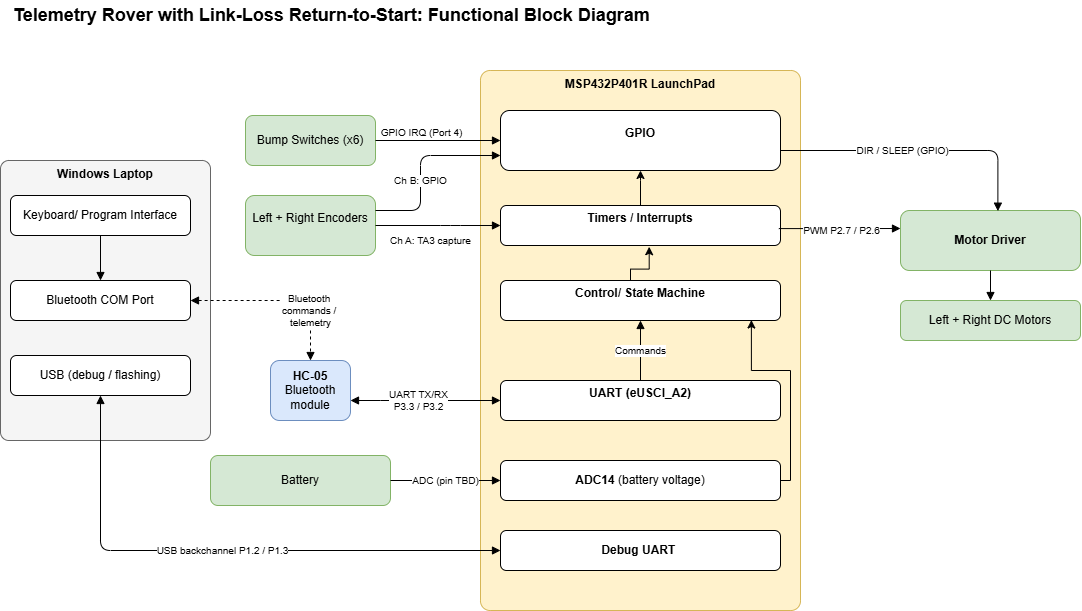

The diagram above was exported from draw.io. Its source (the exported page's mxGraphModel, read from the mxfile embedded in the PNG):
<mxGraphModel dx="1414" dy="743" grid="1" gridSize="10" guides="1" tooltips="1" connect="1" arrows="1" fold="1" page="1" pageScale="1" pageWidth="1100" pageHeight="850" math="0" shadow="0">
  <root>
    <mxCell id="0" />
    <mxCell id="1" parent="0" />
    <mxCell id="title" parent="1" style="text;html=1;fontSize=18;fontStyle=1;align=left;verticalAlign=middle;" value="Telemetry Rover with Link-Loss Return-to-Start: Functional Block Diagram&amp;nbsp;" vertex="1">
      <mxGeometry height="30" width="900" x="21" y="10" as="geometry" />
    </mxCell>
    <mxCell id="lap" parent="1" style="rounded=1;whiteSpace=wrap;html=1;verticalAlign=top;fontStyle=1;fillColor=#f5f5f5;strokeColor=#666666;arcSize=4;" value="Windows Laptop" vertex="1">
      <mxGeometry height="280" width="210" x="10" y="170" as="geometry" />
    </mxCell>
    <mxCell id="kb" parent="1" style="rounded=1;whiteSpace=wrap;html=1;fillColor=#ffffff;" value="Keyboard/ Program Interface" vertex="1">
      <mxGeometry height="40" width="180" x="20" y="205" as="geometry" />
    </mxCell>
    <mxCell id="btcom" parent="1" style="rounded=1;whiteSpace=wrap;html=1;fillColor=#ffffff;" value="Bluetooth COM Port" vertex="1">
      <mxGeometry height="40" width="180" x="20" y="290" as="geometry" />
    </mxCell>
    <mxCell id="usb" parent="1" style="rounded=1;whiteSpace=wrap;html=1;fillColor=#ffffff;" value="USB (debug / flashing)" vertex="1">
      <mxGeometry height="40" width="180" x="20" y="365" as="geometry" />
    </mxCell>
    <mxCell id="hc05" parent="1" style="rounded=1;whiteSpace=wrap;html=1;fillColor=#dae8fc;strokeColor=#6c8ebf;" value="&lt;b&gt;HC-05&lt;/b&gt;&lt;br&gt;Bluetooth module" vertex="1">
      <mxGeometry height="60" width="80" x="280" y="370" as="geometry" />
    </mxCell>
    <mxCell id="msp" parent="1" style="rounded=1;whiteSpace=wrap;html=1;verticalAlign=top;fontStyle=1;fillColor=#fff2cc;strokeColor=#d6b656;arcSize=3;" value="MSP432P401R LaunchPad" vertex="1">
      <mxGeometry height="540" width="320" x="490" y="80" as="geometry" />
    </mxCell>
    <mxCell id="OItMUuFC77-igIlpyHio-4" edge="1" parent="1" style="edgeStyle=orthogonalEdgeStyle;rounded=0;orthogonalLoop=1;jettySize=auto;html=1;defaultLabelBackgroundColor=page;entryX=0.531;entryY=1.031;entryDx=0;entryDy=0;entryPerimeter=0;" target="timers" value="">
      <mxGeometry relative="1" x="-0.0431" as="geometry">
        <Array as="points">
          <mxPoint x="640" y="302.1" />
          <mxPoint x="640" y="278.6" />
          <mxPoint x="658.7" y="278.6" />
        </Array>
        <mxPoint x="563.84" y="302.12" as="sourcePoint" />
        <mxPoint x="556.16" y="265" as="targetPoint" />
      </mxGeometry>
    </mxCell>
    <mxCell id="ctrl" parent="1" style="rounded=1;whiteSpace=wrap;html=1;fillColor=#ffffff;" value="&lt;b&gt;Control/ State Machine&lt;/b&gt;&lt;div&gt;&lt;br/&gt;&lt;/div&gt;" vertex="1">
      <mxGeometry height="40" width="280" x="510" y="290" as="geometry" />
    </mxCell>
    <mxCell id="uart" parent="1" style="rounded=1;whiteSpace=wrap;html=1;fillColor=#ffffff;" value="&lt;b&gt;UART (eUSCI_A2)&lt;/b&gt;&lt;div&gt;&lt;br/&gt;&lt;/div&gt;" vertex="1">
      <mxGeometry height="40" width="280" x="510" y="390" as="geometry" />
    </mxCell>
    <mxCell id="OItMUuFC77-igIlpyHio-5" edge="1" parent="1" source="timers" style="edgeStyle=orthogonalEdgeStyle;rounded=0;orthogonalLoop=1;jettySize=auto;html=1;defaultLabelBackgroundColor=page;" target="gpio" value="">
      <mxGeometry relative="1" x="0.088" as="geometry">
        <Array as="points">
          <mxPoint x="650" y="190" />
          <mxPoint x="650" y="190" />
        </Array>
      </mxGeometry>
    </mxCell>
    <mxCell id="timers" parent="1" style="rounded=1;whiteSpace=wrap;html=1;fillColor=#ffffff;" value="&lt;b&gt;Timers / Interrupts&lt;/b&gt;&lt;div&gt;&lt;br/&gt;&lt;/div&gt;" vertex="1">
      <mxGeometry height="40" width="280" x="510" y="215" as="geometry" />
    </mxCell>
    <mxCell id="gpio" parent="1" style="rounded=1;whiteSpace=wrap;html=1;fillColor=#ffffff;" value="&lt;b&gt;GPIO&lt;/b&gt;&lt;div&gt;&lt;br/&gt;&lt;/div&gt;" vertex="1">
      <mxGeometry height="60" width="280" x="510" y="120" as="geometry" />
    </mxCell>
    <mxCell id="adc" parent="1" style="rounded=1;whiteSpace=wrap;html=1;fillColor=#ffffff;" value="&lt;b&gt;ADC14&lt;/b&gt; (battery voltage)" vertex="1">
      <mxGeometry height="40" width="280" x="510" y="470" as="geometry" />
    </mxCell>
    <mxCell id="dbg" parent="1" style="rounded=1;whiteSpace=wrap;html=1;fillColor=#ffffff;" value="&lt;b&gt;Debug UART&lt;/b&gt;&amp;nbsp;" vertex="1">
      <mxGeometry height="40" width="280" x="510" y="540" as="geometry" />
    </mxCell>
    <mxCell id="drv" parent="1" style="rounded=1;whiteSpace=wrap;html=1;fillColor=#d5e8d4;strokeColor=#82b366;" value="&lt;b&gt;Motor Driver&lt;/b&gt;" vertex="1">
      <mxGeometry height="60" width="180" x="910" y="220" as="geometry" />
    </mxCell>
    <mxCell id="motors" parent="1" style="rounded=1;whiteSpace=wrap;html=1;fillColor=#d5e8d4;strokeColor=#82b366;" value="Left + Right DC Motors" vertex="1">
      <mxGeometry height="40" width="180" x="910" y="310" as="geometry" />
    </mxCell>
    <mxCell id="enc" parent="1" style="rounded=1;whiteSpace=wrap;html=1;fillColor=#d5e8d4;strokeColor=#82b366;" value="Left + Right Encoders&lt;div&gt;&lt;br/&gt;&lt;/div&gt;" vertex="1">
      <mxGeometry height="60" width="130" x="255" y="205" as="geometry" />
    </mxCell>
    <mxCell id="bump" parent="1" style="rounded=1;whiteSpace=wrap;html=1;fillColor=#d5e8d4;strokeColor=#82b366;" value="Bump Switches (x6)" vertex="1">
      <mxGeometry height="50" width="130" x="255" y="125" as="geometry" />
    </mxCell>
    <mxCell id="batt" parent="1" style="rounded=1;whiteSpace=wrap;html=1;fillColor=#d5e8d4;strokeColor=#82b366;" value="Battery" vertex="1">
      <mxGeometry height="50" width="180" x="220" y="465" as="geometry" />
    </mxCell>
    <mxCell id="e1" edge="1" parent="1" source="kb" style="edgeStyle=orthogonalEdgeStyle;html=1;endArrow=block;endFill=1;entryX=0.5;entryY=0;entryDx=0;entryDy=0;" target="btcom">
      <mxGeometry relative="1" as="geometry">
        <mxPoint x="110" y="275" as="targetPoint" />
      </mxGeometry>
    </mxCell>
    <mxCell id="e3" edge="1" parent="1" source="btcom" style="edgeStyle=orthogonalEdgeStyle;html=1;endArrow=block;endFill=1;startArrow=block;startFill=1;dashed=1;fontSize=10;" target="hc05" value="Bluetooth&amp;nbsp;&lt;br&gt;commands /&amp;nbsp;&lt;div&gt;telemetry&lt;/div&gt;">
      <mxGeometry relative="1" x="0.4444" as="geometry">
        <mxPoint as="offset" />
      </mxGeometry>
    </mxCell>
    <mxCell id="e4" edge="1" parent="1" source="hc05" style="edgeStyle=orthogonalEdgeStyle;html=1;endArrow=block;endFill=1;startArrow=block;startFill=1;fontSize=10;" target="uart" value="UART TX/RX&lt;br&gt;P3.3 / P3.2">
      <mxGeometry relative="1" x="-0.0909" as="geometry">
        <mxPoint as="offset" />
        <Array as="points">
          <mxPoint x="400" y="410" />
          <mxPoint x="400" y="410" />
        </Array>
      </mxGeometry>
    </mxCell>
    <mxCell id="e5" edge="1" parent="1" source="uart" style="edgeStyle=orthogonalEdgeStyle;html=1;endArrow=block;endFill=1;fontSize=10;" target="ctrl" value="Commands">
      <mxGeometry relative="1" as="geometry">
        <mxPoint as="offset" />
        <Array as="points" />
      </mxGeometry>
    </mxCell>
    <mxCell id="e7" edge="1" parent="1" source="timers" style="edgeStyle=orthogonalEdgeStyle;html=1;endArrow=block;endFill=1;fontSize=10;exitX=0.994;exitY=0.577;entryX=0;entryY=0.3;exitDx=0;exitDy=0;exitPerimeter=0;" target="drv" value="PWM P2.7 / P2.6">
      <mxGeometry relative="1" x="0.0284" y="-2" as="geometry">
        <mxPoint as="offset" />
      </mxGeometry>
    </mxCell>
    <mxCell id="e8" edge="1" parent="1" source="gpio" style="edgeStyle=orthogonalEdgeStyle;html=1;endArrow=block;endFill=1;fontSize=10;entryX=0.541;entryY=0.011;entryDx=0;entryDy=0;entryPerimeter=0;" target="drv" value="DIR / SLEEP (GPIO)">
      <mxGeometry relative="1" x="-0.1225" as="geometry">
        <mxPoint as="offset" />
        <Array as="points">
          <mxPoint x="1007.4" y="160" />
        </Array>
        <mxPoint x="960" y="240" as="targetPoint" />
      </mxGeometry>
    </mxCell>
    <mxCell id="e9" edge="1" parent="1" source="drv" style="edgeStyle=orthogonalEdgeStyle;html=1;endArrow=block;endFill=1;" target="motors">
      <mxGeometry relative="1" as="geometry" />
    </mxCell>
    <mxCell id="e10" edge="1" parent="1" source="enc" style="edgeStyle=orthogonalEdgeStyle;html=1;endArrow=block;endFill=1;fontSize=10;exitX=1;exitY=0.5;exitDx=0;exitDy=0;" target="timers" value="Ch A: TA3 capture">
      <mxGeometry relative="1" x="-0.12" y="-15" as="geometry">
        <mxPoint as="offset" />
        <Array as="points">
          <mxPoint x="460" y="235" />
          <mxPoint x="460" y="235" />
        </Array>
      </mxGeometry>
    </mxCell>
    <mxCell id="e11" edge="1" parent="1" source="enc" style="edgeStyle=orthogonalEdgeStyle;html=1;endArrow=block;endFill=1;fontSize=10;exitX=1;exitY=0.25;entryX=0;entryY=0.75;exitDx=0;exitDy=0;entryDx=0;entryDy=0;" target="gpio" value="Ch B: GPIO">
      <mxGeometry relative="1" x="-0.1667" as="geometry">
        <mxPoint as="offset" />
        <Array as="points">
          <mxPoint x="430" y="220" />
          <mxPoint x="430" y="165" />
        </Array>
      </mxGeometry>
    </mxCell>
    <mxCell id="e12" edge="1" parent="1" source="bump" style="edgeStyle=orthogonalEdgeStyle;html=1;endArrow=block;endFill=1;fontSize=10;exitX=1;exitY=0.5;exitDx=0;exitDy=0;" target="gpio" value="GPIO IRQ (Port 4)">
      <mxGeometry relative="1" x="-0.2585" y="8" as="geometry">
        <mxPoint as="offset" />
      </mxGeometry>
    </mxCell>
    <mxCell id="e13" edge="1" parent="1" source="batt" style="edgeStyle=orthogonalEdgeStyle;html=1;endArrow=block;endFill=1;fontSize=10;" target="adc" value="ADC (pin TBD)">
      <mxGeometry relative="1" as="geometry">
        <Array as="points">
          <mxPoint x="310" y="490" />
        </Array>
      </mxGeometry>
    </mxCell>
    <mxCell id="e14" edge="1" parent="1" source="dbg" style="edgeStyle=orthogonalEdgeStyle;html=1;endArrow=block;endFill=1;startArrow=block;startFill=1;fontSize=10;" target="usb" value="USB backchannel P1.2 / P1.3">
      <mxGeometry relative="1" as="geometry" />
    </mxCell>
    <mxCell id="OItMUuFC77-igIlpyHio-8" edge="1" parent="1" source="adc" style="edgeStyle=orthogonalEdgeStyle;rounded=0;orthogonalLoop=1;jettySize=auto;html=1;defaultLabelBackgroundColor=page;entryX=0.896;entryY=0.988;entryDx=0;entryDy=0;entryPerimeter=0;exitX=1;exitY=0.5;exitDx=0;exitDy=0;" target="ctrl" value="">
      <mxGeometry relative="1" x="-0.3034" as="geometry">
        <Array as="points">
          <mxPoint x="800" y="490" />
          <mxPoint x="800" y="380" />
          <mxPoint x="760.9" y="380" />
        </Array>
        <mxPoint x="860" y="446.12" as="sourcePoint" />
        <mxPoint x="955.16" y="400" as="targetPoint" />
      </mxGeometry>
    </mxCell>
  </root>
</mxGraphModel>